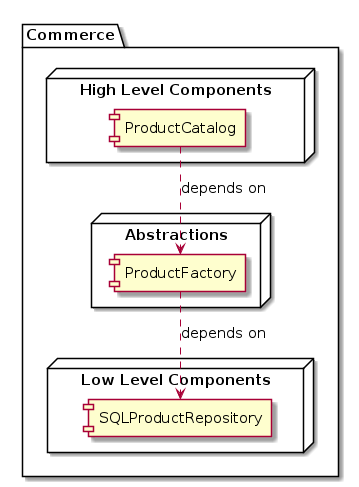

The diagram above was rendered by PlantUML. Its source (embedded in the PNG):
@startuml
skinparam DefaultFontName Source Code Pro
skinparam DefaultFontSize 15
skinparam RankSep 50

package "Commerce" {
  node "High Level Components" {
    component ProductCatalog
  }

  node "Abstractions" {
    component ProductFactory
  }

  node "Low Level Components" {
    component SQLProductRepository
  }

  ProductCatalog ..> ProductFactory: depends on
  ProductFactory ..> SQLProductRepository: depends on
}
@enduml